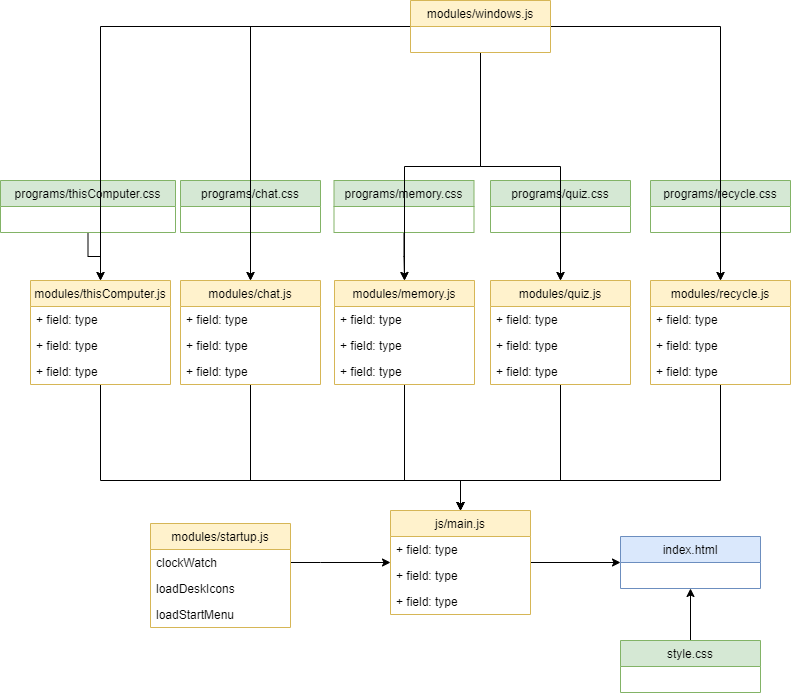

The diagram above was exported from draw.io. Its source (the exported page's mxGraphModel, read from the mxfile embedded in the PNG):
<mxGraphModel dx="1634" dy="705" grid="1" gridSize="10" guides="1" tooltips="1" connect="1" arrows="1" fold="1" page="1" pageScale="1" pageWidth="827" pageHeight="1169" math="0" shadow="0">
  <root>
    <mxCell id="0" />
    <mxCell id="1" parent="0" />
    <mxCell id="cZlCUCdPUm6Qa09nhT41-68" style="edgeStyle=orthogonalEdgeStyle;rounded=0;orthogonalLoop=1;jettySize=auto;html=1;entryX=0.5;entryY=0;entryDx=0;entryDy=0;" edge="1" parent="1" source="cZlCUCdPUm6Qa09nhT41-5" target="cZlCUCdPUm6Qa09nhT41-17">
      <mxGeometry relative="1" as="geometry">
        <Array as="points">
          <mxPoint x="260" y="850" />
          <mxPoint x="470" y="850" />
        </Array>
      </mxGeometry>
    </mxCell>
    <mxCell id="cZlCUCdPUm6Qa09nhT41-5" value="modules/chat.js" style="swimlane;fontStyle=0;childLayout=stackLayout;horizontal=1;startSize=26;fillColor=#fff2cc;horizontalStack=0;resizeParent=1;resizeParentMax=0;resizeLast=0;collapsible=1;marginBottom=0;strokeColor=#d6b656;" vertex="1" parent="1">
      <mxGeometry x="190" y="650" width="140" height="104" as="geometry" />
    </mxCell>
    <mxCell id="cZlCUCdPUm6Qa09nhT41-6" value="+ field: type" style="text;strokeColor=none;fillColor=none;align=left;verticalAlign=top;spacingLeft=4;spacingRight=4;overflow=hidden;rotatable=0;points=[[0,0.5],[1,0.5]];portConstraint=eastwest;" vertex="1" parent="cZlCUCdPUm6Qa09nhT41-5">
      <mxGeometry y="26" width="140" height="26" as="geometry" />
    </mxCell>
    <mxCell id="cZlCUCdPUm6Qa09nhT41-7" value="+ field: type" style="text;strokeColor=none;fillColor=none;align=left;verticalAlign=top;spacingLeft=4;spacingRight=4;overflow=hidden;rotatable=0;points=[[0,0.5],[1,0.5]];portConstraint=eastwest;" vertex="1" parent="cZlCUCdPUm6Qa09nhT41-5">
      <mxGeometry y="52" width="140" height="26" as="geometry" />
    </mxCell>
    <mxCell id="cZlCUCdPUm6Qa09nhT41-8" value="+ field: type" style="text;strokeColor=none;fillColor=none;align=left;verticalAlign=top;spacingLeft=4;spacingRight=4;overflow=hidden;rotatable=0;points=[[0,0.5],[1,0.5]];portConstraint=eastwest;" vertex="1" parent="cZlCUCdPUm6Qa09nhT41-5">
      <mxGeometry y="78" width="140" height="26" as="geometry" />
    </mxCell>
    <mxCell id="cZlCUCdPUm6Qa09nhT41-39" style="edgeStyle=orthogonalEdgeStyle;rounded=0;orthogonalLoop=1;jettySize=auto;html=1;entryX=0;entryY=1;entryDx=0;entryDy=0;entryPerimeter=0;" edge="1" parent="1" source="cZlCUCdPUm6Qa09nhT41-9" target="cZlCUCdPUm6Qa09nhT41-18">
      <mxGeometry relative="1" as="geometry">
        <Array as="points">
          <mxPoint x="330" y="932" />
          <mxPoint x="330" y="932" />
        </Array>
      </mxGeometry>
    </mxCell>
    <mxCell id="cZlCUCdPUm6Qa09nhT41-9" value="modules/startup.js" style="swimlane;fontStyle=0;childLayout=stackLayout;horizontal=1;startSize=26;fillColor=#fff2cc;horizontalStack=0;resizeParent=1;resizeParentMax=0;resizeLast=0;collapsible=1;marginBottom=0;strokeColor=#d6b656;" vertex="1" parent="1">
      <mxGeometry x="160" y="893" width="140" height="104" as="geometry" />
    </mxCell>
    <mxCell id="cZlCUCdPUm6Qa09nhT41-11" value="clockWatch" style="text;strokeColor=none;fillColor=none;align=left;verticalAlign=top;spacingLeft=4;spacingRight=4;overflow=hidden;rotatable=0;points=[[0,0.5],[1,0.5]];portConstraint=eastwest;" vertex="1" parent="cZlCUCdPUm6Qa09nhT41-9">
      <mxGeometry y="26" width="140" height="26" as="geometry" />
    </mxCell>
    <mxCell id="cZlCUCdPUm6Qa09nhT41-10" value="loadDeskIcons" style="text;strokeColor=none;fillColor=none;align=left;verticalAlign=top;spacingLeft=4;spacingRight=4;overflow=hidden;rotatable=0;points=[[0,0.5],[1,0.5]];portConstraint=eastwest;" vertex="1" parent="cZlCUCdPUm6Qa09nhT41-9">
      <mxGeometry y="52" width="140" height="26" as="geometry" />
    </mxCell>
    <mxCell id="cZlCUCdPUm6Qa09nhT41-12" value="loadStartMenu" style="text;strokeColor=none;fillColor=none;align=left;verticalAlign=top;spacingLeft=4;spacingRight=4;overflow=hidden;rotatable=0;points=[[0,0.5],[1,0.5]];portConstraint=eastwest;" vertex="1" parent="cZlCUCdPUm6Qa09nhT41-9">
      <mxGeometry y="78" width="140" height="26" as="geometry" />
    </mxCell>
    <mxCell id="cZlCUCdPUm6Qa09nhT41-66" style="edgeStyle=orthogonalEdgeStyle;rounded=0;orthogonalLoop=1;jettySize=auto;html=1;entryX=0.5;entryY=0;entryDx=0;entryDy=0;" edge="1" parent="1" source="cZlCUCdPUm6Qa09nhT41-13" target="cZlCUCdPUm6Qa09nhT41-17">
      <mxGeometry relative="1" as="geometry">
        <Array as="points">
          <mxPoint x="570" y="850" />
          <mxPoint x="470" y="850" />
        </Array>
      </mxGeometry>
    </mxCell>
    <mxCell id="cZlCUCdPUm6Qa09nhT41-13" value="modules/quiz.js" style="swimlane;fontStyle=0;childLayout=stackLayout;horizontal=1;startSize=26;fillColor=#fff2cc;horizontalStack=0;resizeParent=1;resizeParentMax=0;resizeLast=0;collapsible=1;marginBottom=0;strokeColor=#d6b656;" vertex="1" parent="1">
      <mxGeometry x="500" y="650" width="140" height="104" as="geometry" />
    </mxCell>
    <mxCell id="cZlCUCdPUm6Qa09nhT41-14" value="+ field: type" style="text;strokeColor=none;fillColor=none;align=left;verticalAlign=top;spacingLeft=4;spacingRight=4;overflow=hidden;rotatable=0;points=[[0,0.5],[1,0.5]];portConstraint=eastwest;" vertex="1" parent="cZlCUCdPUm6Qa09nhT41-13">
      <mxGeometry y="26" width="140" height="26" as="geometry" />
    </mxCell>
    <mxCell id="cZlCUCdPUm6Qa09nhT41-15" value="+ field: type" style="text;strokeColor=none;fillColor=none;align=left;verticalAlign=top;spacingLeft=4;spacingRight=4;overflow=hidden;rotatable=0;points=[[0,0.5],[1,0.5]];portConstraint=eastwest;" vertex="1" parent="cZlCUCdPUm6Qa09nhT41-13">
      <mxGeometry y="52" width="140" height="26" as="geometry" />
    </mxCell>
    <mxCell id="cZlCUCdPUm6Qa09nhT41-16" value="+ field: type" style="text;strokeColor=none;fillColor=none;align=left;verticalAlign=top;spacingLeft=4;spacingRight=4;overflow=hidden;rotatable=0;points=[[0,0.5],[1,0.5]];portConstraint=eastwest;" vertex="1" parent="cZlCUCdPUm6Qa09nhT41-13">
      <mxGeometry y="78" width="140" height="26" as="geometry" />
    </mxCell>
    <mxCell id="cZlCUCdPUm6Qa09nhT41-40" style="edgeStyle=orthogonalEdgeStyle;rounded=0;orthogonalLoop=1;jettySize=auto;html=1;entryX=0;entryY=0.5;entryDx=0;entryDy=0;" edge="1" parent="1" source="cZlCUCdPUm6Qa09nhT41-17" target="cZlCUCdPUm6Qa09nhT41-25">
      <mxGeometry relative="1" as="geometry" />
    </mxCell>
    <mxCell id="cZlCUCdPUm6Qa09nhT41-17" value="js/main.js" style="swimlane;fontStyle=0;childLayout=stackLayout;horizontal=1;startSize=26;fillColor=#fff2cc;horizontalStack=0;resizeParent=1;resizeParentMax=0;resizeLast=0;collapsible=1;marginBottom=0;strokeColor=#d6b656;" vertex="1" parent="1">
      <mxGeometry x="400" y="880" width="140" height="104" as="geometry" />
    </mxCell>
    <mxCell id="cZlCUCdPUm6Qa09nhT41-18" value="+ field: type" style="text;strokeColor=none;fillColor=none;align=left;verticalAlign=top;spacingLeft=4;spacingRight=4;overflow=hidden;rotatable=0;points=[[0,0.5],[1,0.5]];portConstraint=eastwest;" vertex="1" parent="cZlCUCdPUm6Qa09nhT41-17">
      <mxGeometry y="26" width="140" height="26" as="geometry" />
    </mxCell>
    <mxCell id="cZlCUCdPUm6Qa09nhT41-19" value="+ field: type" style="text;strokeColor=none;fillColor=none;align=left;verticalAlign=top;spacingLeft=4;spacingRight=4;overflow=hidden;rotatable=0;points=[[0,0.5],[1,0.5]];portConstraint=eastwest;" vertex="1" parent="cZlCUCdPUm6Qa09nhT41-17">
      <mxGeometry y="52" width="140" height="26" as="geometry" />
    </mxCell>
    <mxCell id="cZlCUCdPUm6Qa09nhT41-20" value="+ field: type" style="text;strokeColor=none;fillColor=none;align=left;verticalAlign=top;spacingLeft=4;spacingRight=4;overflow=hidden;rotatable=0;points=[[0,0.5],[1,0.5]];portConstraint=eastwest;" vertex="1" parent="cZlCUCdPUm6Qa09nhT41-17">
      <mxGeometry y="78" width="140" height="26" as="geometry" />
    </mxCell>
    <mxCell id="cZlCUCdPUm6Qa09nhT41-67" style="edgeStyle=orthogonalEdgeStyle;rounded=0;orthogonalLoop=1;jettySize=auto;html=1;entryX=0.5;entryY=0;entryDx=0;entryDy=0;" edge="1" parent="1" source="cZlCUCdPUm6Qa09nhT41-21" target="cZlCUCdPUm6Qa09nhT41-17">
      <mxGeometry relative="1" as="geometry">
        <Array as="points">
          <mxPoint x="414" y="850" />
          <mxPoint x="470" y="850" />
        </Array>
      </mxGeometry>
    </mxCell>
    <mxCell id="cZlCUCdPUm6Qa09nhT41-21" value="modules/memory.js" style="swimlane;fontStyle=0;childLayout=stackLayout;horizontal=1;startSize=26;fillColor=#fff2cc;horizontalStack=0;resizeParent=1;resizeParentMax=0;resizeLast=0;collapsible=1;marginBottom=0;strokeColor=#d6b656;" vertex="1" parent="1">
      <mxGeometry x="344" y="650" width="140" height="104" as="geometry" />
    </mxCell>
    <mxCell id="cZlCUCdPUm6Qa09nhT41-22" value="+ field: type" style="text;strokeColor=none;fillColor=none;align=left;verticalAlign=top;spacingLeft=4;spacingRight=4;overflow=hidden;rotatable=0;points=[[0,0.5],[1,0.5]];portConstraint=eastwest;" vertex="1" parent="cZlCUCdPUm6Qa09nhT41-21">
      <mxGeometry y="26" width="140" height="26" as="geometry" />
    </mxCell>
    <mxCell id="cZlCUCdPUm6Qa09nhT41-23" value="+ field: type" style="text;strokeColor=none;fillColor=none;align=left;verticalAlign=top;spacingLeft=4;spacingRight=4;overflow=hidden;rotatable=0;points=[[0,0.5],[1,0.5]];portConstraint=eastwest;" vertex="1" parent="cZlCUCdPUm6Qa09nhT41-21">
      <mxGeometry y="52" width="140" height="26" as="geometry" />
    </mxCell>
    <mxCell id="cZlCUCdPUm6Qa09nhT41-24" value="+ field: type" style="text;strokeColor=none;fillColor=none;align=left;verticalAlign=top;spacingLeft=4;spacingRight=4;overflow=hidden;rotatable=0;points=[[0,0.5],[1,0.5]];portConstraint=eastwest;" vertex="1" parent="cZlCUCdPUm6Qa09nhT41-21">
      <mxGeometry y="78" width="140" height="26" as="geometry" />
    </mxCell>
    <mxCell id="cZlCUCdPUm6Qa09nhT41-25" value="index.html" style="swimlane;fontStyle=0;childLayout=stackLayout;horizontal=1;startSize=26;fillColor=#dae8fc;horizontalStack=0;resizeParent=1;resizeParentMax=0;resizeLast=0;collapsible=1;marginBottom=0;strokeColor=#6c8ebf;" vertex="1" parent="1">
      <mxGeometry x="630" y="906" width="140" height="52" as="geometry" />
    </mxCell>
    <mxCell id="cZlCUCdPUm6Qa09nhT41-65" style="edgeStyle=orthogonalEdgeStyle;rounded=0;orthogonalLoop=1;jettySize=auto;html=1;entryX=0.5;entryY=0;entryDx=0;entryDy=0;" edge="1" parent="1" source="cZlCUCdPUm6Qa09nhT41-29" target="cZlCUCdPUm6Qa09nhT41-17">
      <mxGeometry relative="1" as="geometry">
        <Array as="points">
          <mxPoint x="730" y="850" />
          <mxPoint x="470" y="850" />
        </Array>
      </mxGeometry>
    </mxCell>
    <mxCell id="cZlCUCdPUm6Qa09nhT41-29" value="modules/recycle.js" style="swimlane;fontStyle=0;childLayout=stackLayout;horizontal=1;startSize=26;fillColor=#fff2cc;horizontalStack=0;resizeParent=1;resizeParentMax=0;resizeLast=0;collapsible=1;marginBottom=0;strokeColor=#d6b656;" vertex="1" parent="1">
      <mxGeometry x="660" y="650" width="140" height="104" as="geometry" />
    </mxCell>
    <mxCell id="cZlCUCdPUm6Qa09nhT41-30" value="+ field: type" style="text;strokeColor=none;fillColor=none;align=left;verticalAlign=top;spacingLeft=4;spacingRight=4;overflow=hidden;rotatable=0;points=[[0,0.5],[1,0.5]];portConstraint=eastwest;" vertex="1" parent="cZlCUCdPUm6Qa09nhT41-29">
      <mxGeometry y="26" width="140" height="26" as="geometry" />
    </mxCell>
    <mxCell id="cZlCUCdPUm6Qa09nhT41-31" value="+ field: type" style="text;strokeColor=none;fillColor=none;align=left;verticalAlign=top;spacingLeft=4;spacingRight=4;overflow=hidden;rotatable=0;points=[[0,0.5],[1,0.5]];portConstraint=eastwest;" vertex="1" parent="cZlCUCdPUm6Qa09nhT41-29">
      <mxGeometry y="52" width="140" height="26" as="geometry" />
    </mxCell>
    <mxCell id="cZlCUCdPUm6Qa09nhT41-32" value="+ field: type" style="text;strokeColor=none;fillColor=none;align=left;verticalAlign=top;spacingLeft=4;spacingRight=4;overflow=hidden;rotatable=0;points=[[0,0.5],[1,0.5]];portConstraint=eastwest;" vertex="1" parent="cZlCUCdPUm6Qa09nhT41-29">
      <mxGeometry y="78" width="140" height="26" as="geometry" />
    </mxCell>
    <mxCell id="cZlCUCdPUm6Qa09nhT41-70" style="edgeStyle=orthogonalEdgeStyle;rounded=0;orthogonalLoop=1;jettySize=auto;html=1;" edge="1" parent="1" source="cZlCUCdPUm6Qa09nhT41-33" target="cZlCUCdPUm6Qa09nhT41-17">
      <mxGeometry relative="1" as="geometry">
        <Array as="points">
          <mxPoint x="110" y="850" />
          <mxPoint x="470" y="850" />
        </Array>
      </mxGeometry>
    </mxCell>
    <mxCell id="cZlCUCdPUm6Qa09nhT41-33" value="modules/thisComputer.js" style="swimlane;fontStyle=0;childLayout=stackLayout;horizontal=1;startSize=26;fillColor=#fff2cc;horizontalStack=0;resizeParent=1;resizeParentMax=0;resizeLast=0;collapsible=1;marginBottom=0;strokeColor=#d6b656;" vertex="1" parent="1">
      <mxGeometry x="40" y="650" width="140" height="104" as="geometry" />
    </mxCell>
    <mxCell id="cZlCUCdPUm6Qa09nhT41-34" value="+ field: type" style="text;strokeColor=none;fillColor=none;align=left;verticalAlign=top;spacingLeft=4;spacingRight=4;overflow=hidden;rotatable=0;points=[[0,0.5],[1,0.5]];portConstraint=eastwest;" vertex="1" parent="cZlCUCdPUm6Qa09nhT41-33">
      <mxGeometry y="26" width="140" height="26" as="geometry" />
    </mxCell>
    <mxCell id="cZlCUCdPUm6Qa09nhT41-35" value="+ field: type" style="text;strokeColor=none;fillColor=none;align=left;verticalAlign=top;spacingLeft=4;spacingRight=4;overflow=hidden;rotatable=0;points=[[0,0.5],[1,0.5]];portConstraint=eastwest;" vertex="1" parent="cZlCUCdPUm6Qa09nhT41-33">
      <mxGeometry y="52" width="140" height="26" as="geometry" />
    </mxCell>
    <mxCell id="cZlCUCdPUm6Qa09nhT41-36" value="+ field: type" style="text;strokeColor=none;fillColor=none;align=left;verticalAlign=top;spacingLeft=4;spacingRight=4;overflow=hidden;rotatable=0;points=[[0,0.5],[1,0.5]];portConstraint=eastwest;" vertex="1" parent="cZlCUCdPUm6Qa09nhT41-33">
      <mxGeometry y="78" width="140" height="26" as="geometry" />
    </mxCell>
    <mxCell id="cZlCUCdPUm6Qa09nhT41-45" style="edgeStyle=orthogonalEdgeStyle;rounded=0;orthogonalLoop=1;jettySize=auto;html=1;entryX=0.5;entryY=0;entryDx=0;entryDy=0;" edge="1" parent="1" source="cZlCUCdPUm6Qa09nhT41-41" target="cZlCUCdPUm6Qa09nhT41-13">
      <mxGeometry relative="1" as="geometry" />
    </mxCell>
    <mxCell id="cZlCUCdPUm6Qa09nhT41-41" value="programs/quiz.css" style="swimlane;fontStyle=0;childLayout=stackLayout;horizontal=1;startSize=26;fillColor=#d5e8d4;horizontalStack=0;resizeParent=1;resizeParentMax=0;resizeLast=0;collapsible=1;marginBottom=0;strokeColor=#82b366;" vertex="1" parent="1">
      <mxGeometry x="500" y="550" width="140" height="52" as="geometry" />
    </mxCell>
    <mxCell id="cZlCUCdPUm6Qa09nhT41-47" style="edgeStyle=orthogonalEdgeStyle;rounded=0;orthogonalLoop=1;jettySize=auto;html=1;entryX=0.5;entryY=0;entryDx=0;entryDy=0;" edge="1" parent="1" source="cZlCUCdPUm6Qa09nhT41-46" target="cZlCUCdPUm6Qa09nhT41-21">
      <mxGeometry relative="1" as="geometry" />
    </mxCell>
    <mxCell id="cZlCUCdPUm6Qa09nhT41-46" value="programs/memory.css" style="swimlane;fontStyle=0;childLayout=stackLayout;horizontal=1;startSize=26;fillColor=#d5e8d4;horizontalStack=0;resizeParent=1;resizeParentMax=0;resizeLast=0;collapsible=1;marginBottom=0;strokeColor=#82b366;" vertex="1" parent="1">
      <mxGeometry x="343.5" y="550" width="140" height="52" as="geometry" />
    </mxCell>
    <mxCell id="cZlCUCdPUm6Qa09nhT41-49" style="edgeStyle=orthogonalEdgeStyle;rounded=0;orthogonalLoop=1;jettySize=auto;html=1;entryX=0.5;entryY=0;entryDx=0;entryDy=0;" edge="1" parent="1" source="cZlCUCdPUm6Qa09nhT41-48" target="cZlCUCdPUm6Qa09nhT41-29">
      <mxGeometry relative="1" as="geometry" />
    </mxCell>
    <mxCell id="cZlCUCdPUm6Qa09nhT41-48" value="programs/recycle.css" style="swimlane;fontStyle=0;childLayout=stackLayout;horizontal=1;startSize=26;fillColor=#d5e8d4;horizontalStack=0;resizeParent=1;resizeParentMax=0;resizeLast=0;collapsible=1;marginBottom=0;strokeColor=#82b366;" vertex="1" parent="1">
      <mxGeometry x="660" y="550" width="140" height="52" as="geometry" />
    </mxCell>
    <mxCell id="cZlCUCdPUm6Qa09nhT41-51" style="edgeStyle=orthogonalEdgeStyle;rounded=0;orthogonalLoop=1;jettySize=auto;html=1;entryX=0.5;entryY=0;entryDx=0;entryDy=0;" edge="1" parent="1" source="cZlCUCdPUm6Qa09nhT41-50" target="cZlCUCdPUm6Qa09nhT41-5">
      <mxGeometry relative="1" as="geometry" />
    </mxCell>
    <mxCell id="cZlCUCdPUm6Qa09nhT41-50" value="programs/chat.css" style="swimlane;fontStyle=0;childLayout=stackLayout;horizontal=1;startSize=26;fillColor=#d5e8d4;horizontalStack=0;resizeParent=1;resizeParentMax=0;resizeLast=0;collapsible=1;marginBottom=0;strokeColor=#82b366;" vertex="1" parent="1">
      <mxGeometry x="190" y="550" width="140" height="52" as="geometry">
        <mxRectangle x="190" y="-50" width="140" height="30" as="alternateBounds" />
      </mxGeometry>
    </mxCell>
    <mxCell id="cZlCUCdPUm6Qa09nhT41-53" style="edgeStyle=orthogonalEdgeStyle;rounded=0;orthogonalLoop=1;jettySize=auto;html=1;" edge="1" parent="1" source="cZlCUCdPUm6Qa09nhT41-52" target="cZlCUCdPUm6Qa09nhT41-33">
      <mxGeometry relative="1" as="geometry" />
    </mxCell>
    <mxCell id="cZlCUCdPUm6Qa09nhT41-52" value="programs/thisComputer.css" style="swimlane;fontStyle=0;childLayout=stackLayout;horizontal=1;startSize=26;fillColor=#d5e8d4;horizontalStack=0;resizeParent=1;resizeParentMax=0;resizeLast=0;collapsible=1;marginBottom=0;strokeColor=#82b366;" vertex="1" parent="1">
      <mxGeometry x="10" y="550" width="175" height="52" as="geometry" />
    </mxCell>
    <mxCell id="cZlCUCdPUm6Qa09nhT41-58" style="edgeStyle=orthogonalEdgeStyle;rounded=0;orthogonalLoop=1;jettySize=auto;html=1;" edge="1" parent="1" source="cZlCUCdPUm6Qa09nhT41-54" target="cZlCUCdPUm6Qa09nhT41-33">
      <mxGeometry relative="1" as="geometry" />
    </mxCell>
    <mxCell id="cZlCUCdPUm6Qa09nhT41-59" style="edgeStyle=orthogonalEdgeStyle;rounded=0;orthogonalLoop=1;jettySize=auto;html=1;" edge="1" parent="1" source="cZlCUCdPUm6Qa09nhT41-54" target="cZlCUCdPUm6Qa09nhT41-5">
      <mxGeometry relative="1" as="geometry" />
    </mxCell>
    <mxCell id="cZlCUCdPUm6Qa09nhT41-60" style="edgeStyle=orthogonalEdgeStyle;rounded=0;orthogonalLoop=1;jettySize=auto;html=1;" edge="1" parent="1" source="cZlCUCdPUm6Qa09nhT41-54" target="cZlCUCdPUm6Qa09nhT41-21">
      <mxGeometry relative="1" as="geometry" />
    </mxCell>
    <mxCell id="cZlCUCdPUm6Qa09nhT41-61" style="edgeStyle=orthogonalEdgeStyle;rounded=0;orthogonalLoop=1;jettySize=auto;html=1;" edge="1" parent="1" source="cZlCUCdPUm6Qa09nhT41-54" target="cZlCUCdPUm6Qa09nhT41-13">
      <mxGeometry relative="1" as="geometry" />
    </mxCell>
    <mxCell id="cZlCUCdPUm6Qa09nhT41-62" style="edgeStyle=orthogonalEdgeStyle;rounded=0;orthogonalLoop=1;jettySize=auto;html=1;" edge="1" parent="1" source="cZlCUCdPUm6Qa09nhT41-54" target="cZlCUCdPUm6Qa09nhT41-29">
      <mxGeometry relative="1" as="geometry" />
    </mxCell>
    <mxCell id="cZlCUCdPUm6Qa09nhT41-54" value="modules/windows.js" style="swimlane;fontStyle=0;childLayout=stackLayout;horizontal=1;startSize=26;fillColor=#fff2cc;horizontalStack=0;resizeParent=1;resizeParentMax=0;resizeLast=0;collapsible=1;marginBottom=0;strokeColor=#d6b656;" vertex="1" parent="1">
      <mxGeometry x="420" y="370" width="140" height="52" as="geometry" />
    </mxCell>
    <mxCell id="cZlCUCdPUm6Qa09nhT41-71" style="edgeStyle=orthogonalEdgeStyle;rounded=0;orthogonalLoop=1;jettySize=auto;html=1;entryX=0.5;entryY=1;entryDx=0;entryDy=0;" edge="1" parent="1" source="cZlCUCdPUm6Qa09nhT41-63" target="cZlCUCdPUm6Qa09nhT41-25">
      <mxGeometry relative="1" as="geometry" />
    </mxCell>
    <mxCell id="cZlCUCdPUm6Qa09nhT41-63" value="style.css" style="swimlane;fontStyle=0;childLayout=stackLayout;horizontal=1;startSize=26;fillColor=#d5e8d4;horizontalStack=0;resizeParent=1;resizeParentMax=0;resizeLast=0;collapsible=1;marginBottom=0;strokeColor=#82b366;" vertex="1" parent="1">
      <mxGeometry x="630" y="1010" width="140" height="52" as="geometry" />
    </mxCell>
  </root>
</mxGraphModel>